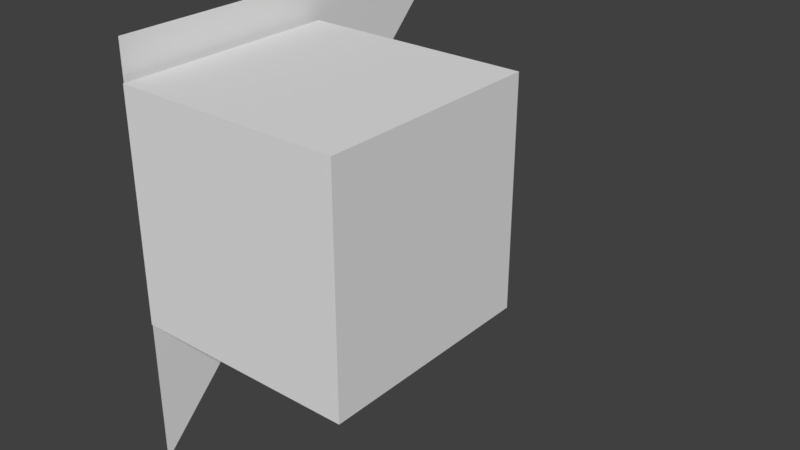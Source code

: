# Source: test.blend  (saved by Blender 2.77.0; exported with 4.5.12 LTS)
import bpy
from mathutils import Matrix  # noqa: F401  (used for matrix-valued properties, if any)

bpy.ops.wm.read_factory_settings(use_empty=True)
scene = bpy.context.scene
scene.name = 'Scene'

# ---- collections
col_collection_1 = bpy.data.collections.new('Collection 1'); scene.collection.children.link(col_collection_1)

# ---- materials (node trees are filled in below, after node groups)
mat_material_001 = bpy.data.materials.new('Material.001')
mat_material_001.alpha_threshold = 0.0
mat_material_001.use_transparent_shadow = False
mat_material_001.roughness = 0.5
mat_material = bpy.data.materials.new('Material')
mat_material.alpha_threshold = 0.0
mat_material.use_transparent_shadow = False
mat_material.roughness = 0.5
mat_material.line_color = (0.0, 0.0, 0.0, 1.0)

# ---- material node trees

# ---- world
world_world = bpy.data.worlds.new('World'); scene.world = world_world
world_world.color = (0.05088, 0.05088, 0.05088)
world_world.use_sun_shadow = False
world_world.sun_shadow_jitter_overblur = 0.0
world_world.cycles.sampling_method = 'MANUAL'

# ---- meshes
me_cube_001 = bpy.data.meshes.new('Cube.001')
me_cube_001.from_pydata([(-1.0, -1.0, -1.0), (-1.0, -1.0, 1.0), (-1.0, 1.0, -1.0), (-1.0, 1.0, 1.0), (1.0, -1.0, -1.0), (1.0, -1.0, 1.0), (1.0, 1.0, -1.0), (1.0, 1.0, 1.0)], [], [(1, 3, 2, 0), (3, 7, 6, 2), (7, 5, 4, 6), (5, 1, 0, 4), (0, 2, 6, 4), (5, 7, 3, 1)])
me_cube_001.materials.append(mat_material_001)
me_cube_001.use_remesh_preserve_volume = False
me_cube_001.use_remesh_preserve_attributes = False
me_cube_001.use_mirror_vertex_groups = False
me_cube_001.update()
me_cube = bpy.data.meshes.new('Cube')
me_cube.from_pydata([(-1.0, -0.4147, 0.1706), (-1.0, -0.4147, 0.4147), (-1.0, -0.1706, 0.4147)], [], [(1, 2, 0)])
me_cube.materials.append(mat_material)
me_cube.use_remesh_preserve_volume = False
me_cube.use_remesh_preserve_attributes = False
me_cube.use_mirror_vertex_groups = False
me_cube.update()

# ---- objects
ob_cube_001 = bpy.data.objects.new('Cube.001', me_cube_001)
ob_cube = bpy.data.objects.new('Cube', me_cube)

# ---- transforms, parenting, visibility, modifiers, constraints
ob_cube_001.location = (-0.3095, 0.007458, 0.3289)
ob_cube_001.scale = (-0.06532, -0.06532, -0.06532)
ob_cube_001.lineart.crease_threshold = 0.0
ob_cube.location = (0.6196, 0.3613, 0.0)
ob_cube.lock_rotations_4d = False
ob_cube.empty_display_type = 'ARROWS'
ob_cube.lineart.crease_threshold = 0.0

# ---- collection membership
col_collection_1.objects.link(ob_cube_001)
col_collection_1.objects.link(ob_cube)

# ---- scene / render settings (as saved in the file)
scene.frame_start = 1; scene.frame_end = 250; scene.frame_set(1)
scene.render.engine = 'BLENDER_EEVEE_NEXT'
scene.render.resolution_percentage = 50
scene.render.dither_intensity = 0.0
scene.cycles.use_denoising = False
scene.cycles.samples = 128
scene.cycles.sampling_pattern = 'TABULATED_SOBOL'
scene.cycles.light_sampling_threshold = 0.0
scene.cycles.use_adaptive_sampling = False
scene.cycles.use_light_tree = False
scene.cycles.blur_glossy = 0.0
scene.cycles.sample_clamp_indirect = 0.0
scene.view_settings.view_transform = 'Standard'
bpy.context.view_layer.update()

# ---- added for rendering (the .blend has no active camera and no usable light): camera, sun
cam_auto = bpy.data.cameras.new('AutoCamera')
cam_auto.lens = 50.0
cam_auto.sensor_width = 36.0
cam_auto.clip_end = 1000.0
ob_auto_camera = bpy.data.objects.new('AutoCamera', cam_auto)
scene.collection.objects.link(ob_auto_camera)
ob_auto_camera.location = (0.0338067, -0.348908, 0.569549)
ob_auto_camera.rotation_euler = (1.09748, -7.21219e-08, 0.694738)
scene.camera = ob_auto_camera
light_auto_sun = bpy.data.lights.new('AutoSun', 'SUN')
light_auto_sun.energy = 3.0
light_auto_sun.angle = 0.0523599
ob_auto_sun = bpy.data.objects.new('AutoSun', light_auto_sun)
scene.collection.objects.link(ob_auto_sun)
ob_auto_sun.rotation_euler = (0.872665, 0.174533, 0.523599)
bpy.context.view_layer.update()
